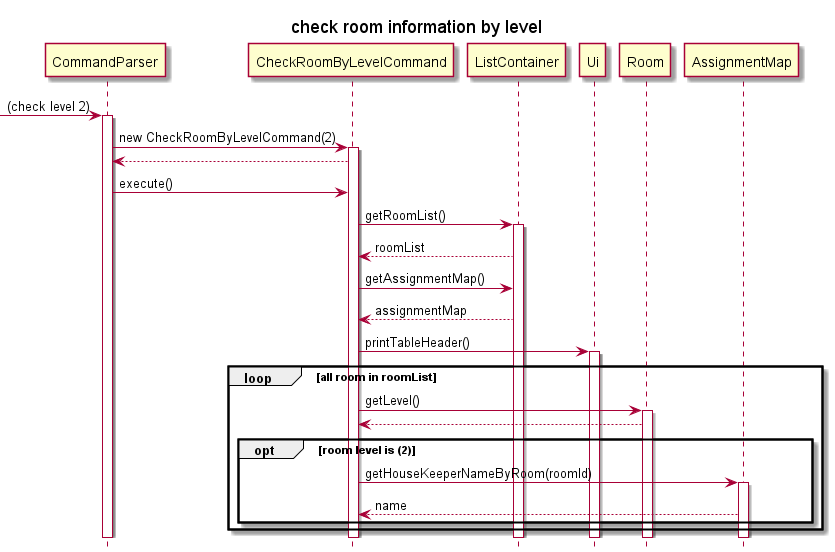

The diagram above was rendered by PlantUML. Its source (embedded in the PNG):
@startuml
'https://plantuml.com/sequence-diagram
title check room information by level
hide footbox
-> CommandParser: (check level 2)
activate CommandParser
CommandParser -> CheckRoomByLevelCommand: new CheckRoomByLevelCommand(2)
activate CheckRoomByLevelCommand
CheckRoomByLevelCommand --> CommandParser
CommandParser -> CheckRoomByLevelCommand: execute()
CheckRoomByLevelCommand -> ListContainer: getRoomList()
activate ListContainer
ListContainer --> CheckRoomByLevelCommand: roomList
CheckRoomByLevelCommand -> ListContainer: getAssignmentMap()
ListContainer --> CheckRoomByLevelCommand: assignmentMap
CheckRoomByLevelCommand -> Ui: printTableHeader()
activate Ui
loop all room in roomList
    CheckRoomByLevelCommand -> Room: getLevel()
    activate Room
    Room --> CheckRoomByLevelCommand
    opt room level is (2)
    CheckRoomByLevelCommand -> AssignmentMap: getHouseKeeperNameByRoom(roomId)
    activate AssignmentMap
    AssignmentMap --> CheckRoomByLevelCommand: name
    end
end
@enduml